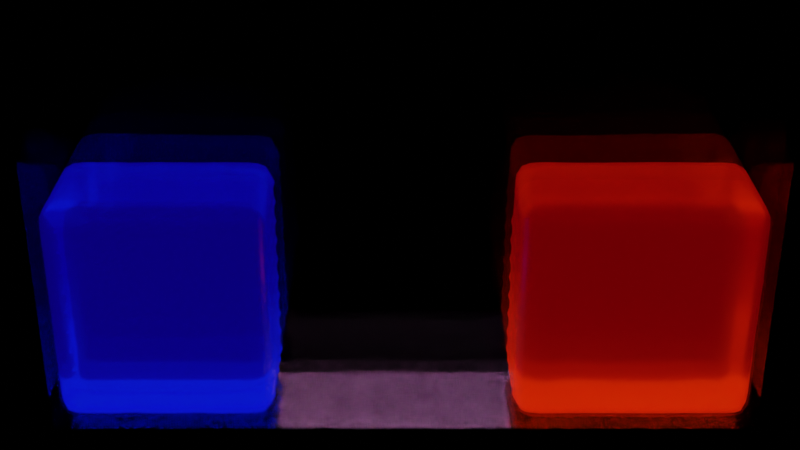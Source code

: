 # Source: lamp.blend  (saved by Blender 3.6.11; exported with 4.5.12 LTS)
import bpy
from mathutils import Matrix  # noqa: F401  (used for matrix-valued properties, if any)

bpy.ops.wm.read_factory_settings(use_empty=True)
scene = bpy.context.scene
scene.name = 'Scene'

# ---- collections
col_collection = bpy.data.collections.new('Collection'); scene.collection.children.link(col_collection)

# ---- materials (node trees are filled in below, after node groups)
mat_fluid1 = bpy.data.materials.new('fluid1')
mat_fluid1.diffuse_color = (0.8, 0.0, 0.00222, 1.0)
mat_fluid2 = bpy.data.materials.new('fluid2')
mat_material_001 = bpy.data.materials.new('Material.001')

# ---- node groups
ng_spherify = bpy.data.node_groups.new('spherify', 'GeometryNodeTree')
_s = ng_spherify.interface.new_socket(name='Geometry', in_out='OUTPUT', socket_type='NodeSocketGeometry')
_s = ng_spherify.interface.new_socket(name='Geometry', in_out='INPUT', socket_type='NodeSocketGeometry')
ng_spherify.is_modifier = True
_N = ng_spherify.nodes; _L = ng_spherify.links
n0 = _N.new('NodeGroupInput'); n0.name = 'Group Input'; n0.location = (-340, 0)
n1 = _N.new('GeometryNodePointsToVolume'); n1.name = 'Points to Volume'; n1.location = (-172, 12)
n1.inputs[4].default_value = 0.1
n2 = _N.new('GeometryNodeVolumeToMesh'); n2.name = 'Volume to Mesh'; n2.location = (39, 0)
n3 = _N.new('GeometryNodeSetMaterial'); n3.name = 'Set Material'; n3.location = (241, 161)
n3.inputs[2].default_value = mat_fluid1
n4 = _N.new('NodeGroupOutput'); n4.name = 'Group Output'; n4.location = (421, 0)
_L.new(n0.outputs[0], n1.inputs[0])
_L.new(n1.outputs[0], n2.inputs[0])
_L.new(n2.outputs[0], n3.inputs[0])
_L.new(n3.outputs[0], n4.inputs[0])
n4.is_active_output = True
ng_tofluid1 = bpy.data.node_groups.new('toFluid1', 'GeometryNodeTree')
_s = ng_tofluid1.interface.new_socket(name='Geometry', in_out='OUTPUT', socket_type='NodeSocketGeometry')
_s = ng_tofluid1.interface.new_socket(name='Geometry', in_out='INPUT', socket_type='NodeSocketGeometry')
ng_tofluid1.is_modifier = True
_N = ng_tofluid1.nodes; _L = ng_tofluid1.links
n0 = _N.new('NodeGroupInput'); n0.name = 'Group Input'; n0.location = (-340, 0)
n1 = _N.new('NodeGroupOutput'); n1.name = 'Group Output'; n1.location = (200, 0)
n2 = _N.new('GeometryNodeSetMaterial'); n2.name = 'Set Material'; n2.location = (-42, -2)
n2.inputs[2].default_value = mat_fluid1
_L.new(n2.outputs[0], n1.inputs[0])
_L.new(n0.outputs[0], n2.inputs[0])
n1.is_active_output = True
ng_geometry_nodes_002 = bpy.data.node_groups.new('Geometry Nodes.002', 'GeometryNodeTree')
_s = ng_geometry_nodes_002.interface.new_socket(name='Geometry', in_out='OUTPUT', socket_type='NodeSocketGeometry')
_s = ng_geometry_nodes_002.interface.new_socket(name='Geometry', in_out='INPUT', socket_type='NodeSocketGeometry')
ng_geometry_nodes_002.is_modifier = True
_N = ng_geometry_nodes_002.nodes; _L = ng_geometry_nodes_002.links
n0 = _N.new('NodeGroupInput'); n0.name = 'Group Input'; n0.location = (-340, 0)
n1 = _N.new('NodeGroupOutput'); n1.name = 'Group Output'; n1.location = (200, 0)
n2 = _N.new('GeometryNodeSetMaterial'); n2.name = 'Set Material'; n2.location = (-103, 8)
n2.inputs[2].default_value = mat_fluid2
_L.new(n0.outputs[0], n2.inputs[0])
_L.new(n2.outputs[0], n1.inputs[0])
n1.is_active_output = True

# ---- material node trees
mat_fluid1.use_nodes = True; mat_fluid1.node_tree.nodes.clear()
_N = mat_fluid1.node_tree.nodes; _L = mat_fluid1.node_tree.links
n0 = _N.new('ShaderNodeBsdfPrincipled'); n0.name = 'Principled BSDF'; n0.location = (10, 300)
n0.distribution = 'GGX'
n0.subsurface_method = 'RANDOM_WALK_SKIN'
n0.inputs[0].default_value = (0.8, 0.005535, 0.0, 1.0)
n0.inputs[2].default_value = 0.2816
n0.inputs[3].default_value = 1.45
n0.inputs[18].default_value = 0.8673
n0.inputs[27].default_value = (0.06219, 0.0, 0.0007172, 1.0)
n0.inputs[28].default_value = 1.0
n1 = _N.new('ShaderNodeOutputMaterial'); n1.name = 'Material Output'; n1.location = (300, 300)
_L.new(n0.outputs[0], n1.inputs[0])
n1.is_active_output = True
mat_fluid2.use_nodes = True; mat_fluid2.node_tree.nodes.clear()
_N = mat_fluid2.node_tree.nodes; _L = mat_fluid2.node_tree.links
n0 = _N.new('ShaderNodeBsdfPrincipled'); n0.name = 'Principled BSDF'; n0.location = (10, 300)
n0.distribution = 'GGX'
n0.subsurface_method = 'RANDOM_WALK_SKIN'
n0.inputs[0].default_value = (0.0, 0.001066, 0.8, 1.0)
n0.inputs[2].default_value = 0.1823
n0.inputs[3].default_value = 1.45
n0.inputs[18].default_value = 0.8448
n0.inputs[27].default_value = (0.002448, 0.0, 0.08174, 1.0)
n0.inputs[28].default_value = 1.0
n1 = _N.new('ShaderNodeOutputMaterial'); n1.name = 'Material Output'; n1.location = (300, 300)
_L.new(n0.outputs[0], n1.inputs[0])
n1.is_active_output = True
mat_material_001.use_nodes = True; mat_material_001.node_tree.nodes.clear()
_N = mat_material_001.node_tree.nodes; _L = mat_material_001.node_tree.links
n0 = _N.new('ShaderNodeBsdfPrincipled'); n0.name = 'Principled BSDF'; n0.location = (10, 300)
n0.distribution = 'GGX'
n0.subsurface_method = 'RANDOM_WALK_SKIN'
n0.inputs[2].default_value = 0.0
n0.inputs[3].default_value = 1.45
n0.inputs[4].default_value = 0.09747
n0.inputs[18].default_value = 1.0
n0.inputs[27].default_value = (0.0, 0.0, 0.0, 1.0)
n0.inputs[28].default_value = 1.0
n1 = _N.new('ShaderNodeOutputMaterial'); n1.name = 'Material Output'; n1.location = (300, 300)
_L.new(n0.outputs[0], n1.inputs[0])
n1.is_active_output = True

# ---- world
world_world = bpy.data.worlds.new('World'); scene.world = world_world
world_world.use_nodes = True; world_world.node_tree.nodes.clear()
_N = world_world.node_tree.nodes; _L = world_world.node_tree.links
n0 = _N.new('ShaderNodeOutputWorld'); n0.name = 'World Output'; n0.location = (300, 300)
n1 = _N.new('ShaderNodeBackground'); n1.name = 'Background'; n1.location = (10, 300)
n1.inputs[0].default_value = (0.0, 0.0, 0.0, 1.0)
_L.new(n1.outputs[0], n0.inputs[0])
n0.is_active_output = True
world_world.color = (0.05088, 0.05088, 0.05088)
world_world.use_sun_shadow = False
world_world.sun_shadow_jitter_overblur = 0.0

# ---- cameras
cam_camera = bpy.data.cameras.new('Camera')
cam_camera.clip_end = 100.0
cam_camera.lens = 60.33
cam_camera.ortho_scale = 7.314

# ---- lights
light_light = bpy.data.lights.new('Light', 'POINT')
light_light.transmission_factor = 0.0
light_light.energy = 1000.0
light_light.shadow_soft_size = 0.1
light_light.shadow_maximum_resolution = 0.006
light_light.use_absolute_resolution = True
light_area = bpy.data.lights.new('Area', 'AREA')
light_area.color = (1.0, 0.3966, 0.9034)
light_area.transmission_factor = 0.0
light_area.energy = 7.854
light_area.shadow_maximum_resolution = 0.006
light_area.use_absolute_resolution = True
light_area.size = 1.0
light_area.size_y = 1.0

# ---- meshes
me_fluid1_particles = bpy.data.meshes.new('fluid1_particles')
me_fluid1_particles.from_pydata([(0.6, 0.2, 0.0), (0.6, 0.1, 0.0), (0.6, 0.0, 0.0), (0.6, -0.1, 0.0), (0.6, -0.2, 0.0), (0.6, 0.2, 0.0995), (0.6, 0.1, 0.0995), (0.6, 0.0, 0.0995), (0.6, -0.1, 0.0995), (0.6, -0.2, 0.0995), (0.6, 0.2, 0.1995), (0.6, 0.1, 0.1995), (0.6, 0.0, 0.1995), (0.6, -0.1, 0.1995), (0.6, -0.2, 0.1995), (0.6, 0.2, 0.2995), (0.6, 0.1, 0.2995), (0.6, 0.0, 0.2995), (0.6, -0.1, 0.2995), (0.6, -0.2, 0.2995), (0.6, 0.2, 0.3995), (0.6, 0.1, 0.3995), (0.6, 0.0, 0.3995), (0.6, -0.1, 0.3995), (0.6, -0.2, 0.3995), (0.6, 0.2, 0.4995), (0.6, 0.1, 0.4995), (0.6, 0.0, 0.4995), (0.6, -0.1, 0.4995), (0.6, -0.2, 0.4995), (0.6, 0.2, 0.5995), (0.6, 0.1, 0.5995), (0.6, 0.0, 0.5995), (0.6, -0.1, 0.5995), (0.6, -0.2, 0.5995), (0.6, 0.2, 0.6995), (0.6, 0.1, 0.6995), (0.6, 0.0, 0.6995), (0.6, -0.1, 0.6995), (0.6, -0.2, 0.6995), (0.6, 0.2, 0.7995), (0.6, 0.1, 0.7995), (0.6, 0.0, 0.7995), (0.6, -0.1, 0.7995), (0.6, -0.2, 0.7995), (0.6, 0.2, 0.8995), (0.6, 0.1, 0.8995), (0.6, 0.0, 0.8995), (0.6, -0.1, 0.8995), (0.6, -0.2, 0.8995), (0.7, 0.2, 0.0), (0.7, 0.1, 0.0), (0.7, 0.0, 0.0), (0.7, -0.1, 0.0), (0.7, -0.2, 0.0), (0.7, 0.2, 0.0995), (0.7, 0.1, 0.0995), (0.7, 0.0, 0.0995), (0.7, -0.1, 0.0995), (0.7, -0.2, 0.0995), (0.7, 0.2, 0.1995), (0.7, 0.1, 0.1995), (0.7, 0.0, 0.1995), (0.7, -0.1, 0.1995), (0.7, -0.2, 0.1995), (0.7, 0.2, 0.2995), (0.7, 0.1, 0.2995), (0.7, 0.0, 0.2995), (0.7, -0.1, 0.2995), (0.7, -0.2, 0.2995), (0.7, 0.2, 0.3995), (0.7, 0.1, 0.3995), (0.7, 0.0, 0.3995), (0.7, -0.1, 0.3995), (0.7, -0.2, 0.3995), (0.7, 0.2, 0.4995), (0.7, 0.1, 0.4995), (0.7, 0.0, 0.4995), (0.7, -0.1, 0.4995), (0.7, -0.2, 0.4995), (0.7, 0.2, 0.5995), (0.7, 0.1, 0.5995), (0.7, 0.0, 0.5995), (0.7, -0.1, 0.5995), (0.7, -0.2, 0.5995), (0.7, 0.2, 0.6995), (0.7, 0.1, 0.6995), (0.7, 0.0, 0.6995), (0.7, -0.1, 0.6995), (0.7, -0.2, 0.6995), (0.7, 0.2, 0.7995), (0.7, 0.1, 0.7995), (0.7, 0.0, 0.7995), (0.7, -0.1, 0.7995), (0.7, -0.2, 0.7995), (0.7, 0.2, 0.8995), (0.7, 0.1, 0.8995), (0.7, 0.0, 0.8995), (0.7, -0.1, 0.8995), (0.7, -0.2, 0.8995), (0.8, 0.2, 0.0), (0.8, 0.1, 0.0), (0.8, 0.0, 0.0), (0.8, -0.1, 0.0), (0.8, -0.2, 0.0), (0.8, 0.2, 0.0995), (0.8, 0.1, 0.0995), (0.8, 0.0, 0.0995), (0.8, -0.1, 0.0995), (0.8, -0.2, 0.0995), (0.8, 0.2, 0.1995), (0.8, 0.1, 0.1995), (0.8, 0.0, 0.1995), (0.8, -0.1, 0.1995), (0.8, -0.2, 0.1995), (0.8, 0.2, 0.2995), (0.8, 0.1, 0.2995), (0.8, 0.0, 0.2995), (0.8, -0.1, 0.2995), (0.8, -0.2, 0.2995), (0.8, 0.2, 0.3995), (0.8, 0.1, 0.3995), (0.8, 0.0, 0.3995), (0.8, -0.1, 0.3995), (0.8, -0.2, 0.3995), (0.8, 0.2, 0.4995), (0.8, 0.1, 0.4995), (0.8, 0.0, 0.4995), (0.8, -0.1, 0.4995), (0.8, -0.2, 0.4995), (0.8, 0.2, 0.5995), (0.8, 0.1, 0.5995), (0.8, 0.0, 0.5995), (0.8, -0.1, 0.5995), (0.8, -0.2, 0.5995), (0.8, 0.2, 0.6995), (0.8, 0.1, 0.6995), (0.8, 0.0, 0.6995), (0.8, -0.1, 0.6995), (0.8, -0.2, 0.6995), (0.8, 0.2, 0.7995), (0.8, 0.1, 0.7995), (0.8, 0.0, 0.7995), (0.8, -0.1, 0.7995), (0.8, -0.2, 0.7995), (0.8, 0.2, 0.8995), (0.8, 0.1, 0.8995), (0.8, 0.0, 0.8995), (0.8, -0.1, 0.8995), (0.8, -0.2, 0.8995), (0.9, 0.2, 0.0), (0.9, 0.1, 0.0), (0.9, 0.0, 0.0), (0.9, -0.1, 0.0), (0.9, -0.2, 0.0), (0.9, 0.2, 0.0995), (0.9, 0.1, 0.0995), (0.9, 0.0, 0.0995), (0.9, -0.1, 0.0995), (0.9, -0.2, 0.0995), (0.9, 0.2, 0.1995), (0.9, 0.1, 0.1995), (0.9, 0.0, 0.1995), (0.9, -0.1, 0.1995), (0.9, -0.2, 0.1995), (0.9, 0.2, 0.2995), (0.9, 0.1, 0.2995), (0.9, 0.0, 0.2995), (0.9, -0.1, 0.2995), (0.9, -0.2, 0.2995), (0.9, 0.2, 0.3995), (0.9, 0.1, 0.3995), (0.9, 0.0, 0.3995), (0.9, -0.1, 0.3995), (0.9, -0.2, 0.3995), (0.9, 0.2, 0.4995), (0.9, 0.1, 0.4995), (0.9, 0.0, 0.4995), (0.9, -0.1, 0.4995), (0.9, -0.2, 0.4995), (0.9, 0.2, 0.5995), (0.9, 0.1, 0.5995), (0.9, 0.0, 0.5995), (0.9, -0.1, 0.5995), (0.9, -0.2, 0.5995), (0.9, 0.2, 0.6995), (0.9, 0.1, 0.6995), (0.9, 0.0, 0.6995), (0.9, -0.1, 0.6995), (0.9, -0.2, 0.6995), (0.9, 0.2, 0.7995), (0.9, 0.1, 0.7995), (0.9, 0.0, 0.7995), (0.9, -0.1, 0.7995), (0.9, -0.2, 0.7995), (0.9, 0.2, 0.8995), (0.9, 0.1, 0.8995), (0.9, 0.0, 0.8995), (0.9, -0.1, 0.8995), (0.9, -0.2, 0.8995), (1.0, 0.2, 0.0), (1.0, 0.1, 0.0), (1.0, 0.0, 0.0), (1.0, -0.1, 0.0), (1.0, -0.2, 0.0), (1.0, 0.2, 0.0995), (1.0, 0.1, 0.0995), (1.0, 0.0, 0.0995), (1.0, -0.1, 0.0995), (1.0, -0.2, 0.0995), (1.0, 0.2, 0.1995), (1.0, 0.1, 0.1995), (1.0, 0.0, 0.1995), (1.0, -0.1, 0.1995), (1.0, -0.2, 0.1995), (1.0, 0.2, 0.2995), (1.0, 0.1, 0.2995), (1.0, 0.0, 0.2995), (1.0, -0.1, 0.2995), (1.0, -0.2, 0.2995), (1.0, 0.2, 0.3995), (1.0, 0.1, 0.3995), (1.0, 0.0, 0.3995), (1.0, -0.1, 0.3995), (1.0, -0.2, 0.3995), (1.0, 0.2, 0.4995), (1.0, 0.1, 0.4995), (1.0, 0.0, 0.4995), (1.0, -0.1, 0.4995), (1.0, -0.2, 0.4995), (1.0, 0.2, 0.5995), (1.0, 0.1, 0.5995), (1.0, 0.0, 0.5995), (1.0, -0.1, 0.5995), (1.0, -0.2, 0.5995), (1.0, 0.2, 0.6995), (1.0, 0.1, 0.6995), (1.0, 0.0, 0.6995), (1.0, -0.1, 0.6995), (1.0, -0.2, 0.6995), (1.0, 0.2, 0.7995), (1.0, 0.1, 0.7995), (1.0, 0.0, 0.7995), (1.0, -0.1, 0.7995), (1.0, -0.2, 0.7995), (1.0, 0.2, 0.8995), (1.0, 0.1, 0.8995), (1.0, 0.0, 0.8995), (1.0, -0.1, 0.8995), (1.0, -0.2, 0.8995), (1.1, 0.2, 0.0), (1.1, 0.1, 0.0), (1.1, 0.0, 0.0), (1.1, -0.1, 0.0), (1.1, -0.2, 0.0), (1.1, 0.2, 0.0995), (1.1, 0.1, 0.0995), (1.1, 0.0, 0.0995), (1.1, -0.1, 0.0995), (1.1, -0.2, 0.0995), (1.1, 0.2, 0.1995), (1.1, 0.1, 0.1995), (1.1, 0.0, 0.1995), (1.1, -0.1, 0.1995), (1.1, -0.2, 0.1995), (1.1, 0.2, 0.2995), (1.1, 0.1, 0.2995), (1.1, 0.0, 0.2995), (1.1, -0.1, 0.2995), (1.1, -0.2, 0.2995), (1.1, 0.2, 0.3995), (1.1, 0.1, 0.3995), (1.1, 0.0, 0.3995), (1.1, -0.1, 0.3995), (1.1, -0.2, 0.3995), (1.1, 0.2, 0.4995), (1.1, 0.1, 0.4995), (1.1, 0.0, 0.4995), (1.1, -0.1, 0.4995), (1.1, -0.2, 0.4995), (1.1, 0.2, 0.5995), (1.1, 0.1, 0.5995), (1.1, 0.0, 0.5995), (1.1, -0.1, 0.5995), (1.1, -0.2, 0.5995), (1.1, 0.2, 0.6995), (1.1, 0.1, 0.6995), (1.1, 0.0, 0.6995), (1.1, -0.1, 0.6995), (1.1, -0.2, 0.6995), (1.1, 0.2, 0.7995), (1.1, 0.1, 0.7995), (1.1, 0.0, 0.7995), (1.1, -0.1, 0.7995), (1.1, -0.2, 0.7995), (1.1, 0.2, 0.8995), (1.1, 0.1, 0.8995), (1.1, 0.0, 0.8995), (1.1, -0.1, 0.8995), (1.1, -0.2, 0.8995), (1.2, 0.2, 0.0), (1.2, 0.1, 0.0), (1.2, 0.0, 0.0), (1.2, -0.1, 0.0), (1.2, -0.2, 0.0), (1.2, 0.2, 0.0995), (1.2, 0.1, 0.0995), (1.2, 0.0, 0.0995), (1.2, -0.1, 0.0995), (1.2, -0.2, 0.0995), (1.2, 0.2, 0.1995), (1.2, 0.1, 0.1995), (1.2, 0.0, 0.1995), (1.2, -0.1, 0.1995), (1.2, -0.2, 0.1995), (1.2, 0.2, 0.2995), (1.2, 0.1, 0.2995), (1.2, 0.0, 0.2995), (1.2, -0.1, 0.2995), (1.2, -0.2, 0.2995), (1.2, 0.2, 0.3995), (1.2, 0.1, 0.3995), (1.2, 0.0, 0.3995), (1.2, -0.1, 0.3995), (1.2, -0.2, 0.3995), (1.2, 0.2, 0.4995), (1.2, 0.1, 0.4995), (1.2, 0.0, 0.4995), (1.2, -0.1, 0.4995), (1.2, -0.2, 0.4995), (1.2, 0.2, 0.5995), (1.2, 0.1, 0.5995), (1.2, 0.0, 0.5995), (1.2, -0.1, 0.5995), (1.2, -0.2, 0.5995), (1.2, 0.2, 0.6995), (1.2, 0.1, 0.6995), (1.2, 0.0, 0.6995), (1.2, -0.1, 0.6995), (1.2, -0.2, 0.6995), (1.2, 0.2, 0.7995), (1.2, 0.1, 0.7995), (1.2, 0.0, 0.7995), (1.2, -0.1, 0.7995), (1.2, -0.2, 0.7995), (1.2, 0.2, 0.8995), (1.2, 0.1, 0.8995), (1.2, 0.0, 0.8995), (1.2, -0.1, 0.8995), (1.2, -0.2, 0.8995), (1.3, 0.2, 0.0), (1.3, 0.1, 0.0), (1.3, 0.0, 0.0), (1.3, -0.1, 0.0), (1.3, -0.2, 0.0), (1.3, 0.2, 0.0995), (1.3, 0.1, 0.0995), (1.3, 0.0, 0.0995), (1.3, -0.1, 0.0995), (1.3, -0.2, 0.0995), (1.3, 0.2, 0.1995), (1.3, 0.1, 0.1995), (1.3, 0.0, 0.1995), (1.3, -0.1, 0.1995), (1.3, -0.2, 0.1995), (1.3, 0.2, 0.2995), (1.3, 0.1, 0.2995), (1.3, 0.0, 0.2995), (1.3, -0.1, 0.2995), (1.3, -0.2, 0.2995), (1.3, 0.2, 0.3995), (1.3, 0.1, 0.3995), (1.3, 0.0, 0.3995), (1.3, -0.1, 0.3995), (1.3, -0.2, 0.3995), (1.3, 0.2, 0.4995), (1.3, 0.1, 0.4995), (1.3, 0.0, 0.4995), (1.3, -0.1, 0.4995), (1.3, -0.2, 0.4995), (1.3, 0.2, 0.5995), (1.3, 0.1, 0.5995), (1.3, 0.0, 0.5995), (1.3, -0.1, 0.5995), (1.3, -0.2, 0.5995), (1.3, 0.2, 0.6995), (1.3, 0.1, 0.6995), (1.3, 0.0, 0.6995), (1.3, -0.1, 0.6995), (1.3, -0.2, 0.6995), (1.3, 0.2, 0.7995), (1.3, 0.1, 0.7995), (1.3, 0.0, 0.7995), (1.3, -0.1, 0.7995), (1.3, -0.2, 0.7995), (1.3, 0.2, 0.8995), (1.3, 0.1, 0.8995), (1.3, 0.0, 0.8995), (1.3, -0.1, 0.8995), (1.3, -0.2, 0.8995), (1.4, 0.2, 0.0), (1.4, 0.1, 0.0), (1.4, 0.0, 0.0), (1.4, -0.1, 0.0), (1.4, -0.2, 0.0), (1.4, 0.2, 0.0995), (1.4, 0.1, 0.0995), (1.4, 0.0, 0.0995), (1.4, -0.1, 0.0995), (1.4, -0.2, 0.0995), (1.4, 0.2, 0.1995), (1.4, 0.1, 0.1995), (1.4, 0.0, 0.1995), (1.4, -0.1, 0.1995), (1.4, -0.2, 0.1995), (1.4, 0.2, 0.2995), (1.4, 0.1, 0.2995), (1.4, 0.0, 0.2995), (1.4, -0.1, 0.2995), (1.4, -0.2, 0.2995), (1.4, 0.2, 0.3995), (1.4, 0.1, 0.3995), (1.4, 0.0, 0.3995), (1.4, -0.1, 0.3995), (1.4, -0.2, 0.3995), (1.4, 0.2, 0.4995), (1.4, 0.1, 0.4995), (1.4, 0.0, 0.4995), (1.4, -0.1, 0.4995), (1.4, -0.2, 0.4995), (1.4, 0.2, 0.5995), (1.4, 0.1, 0.5995), (1.4, 0.0, 0.5995), (1.4, -0.1, 0.5995), (1.4, -0.2, 0.5995), (1.4, 0.2, 0.6995), (1.4, 0.1, 0.6995), (1.4, 0.0, 0.6995), (1.4, -0.1, 0.6995), (1.4, -0.2, 0.6995), (1.4, 0.2, 0.7995), (1.4, 0.1, 0.7995), (1.4, 0.0, 0.7995), (1.4, -0.1, 0.7995), (1.4, -0.2, 0.7995), (1.4, 0.2, 0.8995), (1.4, 0.1, 0.8995), (1.4, 0.0, 0.8995), (1.4, -0.1, 0.8995), (1.4, -0.2, 0.8995), (1.5, 0.2, 0.0), (1.5, 0.1, 0.0), (1.5, 0.0, 0.0), (1.5, -0.1, 0.0), (1.5, -0.2, 0.0), (1.5, 0.2, 0.0995), (1.5, 0.1, 0.0995), (1.5, 0.0, 0.0995), (1.5, -0.1, 0.0995), (1.5, -0.2, 0.0995), (1.5, 0.2, 0.1995), (1.5, 0.1, 0.1995), (1.5, 0.0, 0.1995), (1.5, -0.1, 0.1995), (1.5, -0.2, 0.1995), (1.5, 0.2, 0.2995), (1.5, 0.1, 0.2995), (1.5, 0.0, 0.2995), (1.5, -0.1, 0.2995), (1.5, -0.2, 0.2995), (1.5, 0.2, 0.3995), (1.5, 0.1, 0.3995), (1.5, 0.0, 0.3995), (1.5, -0.1, 0.3995), (1.5, -0.2, 0.3995), (1.5, 0.2, 0.4995), (1.5, 0.1, 0.4995), (1.5, 0.0, 0.4995), (1.5, -0.1, 0.4995), (1.5, -0.2, 0.4995), (1.5, 0.2, 0.5995), (1.5, 0.1, 0.5995), (1.5, 0.0, 0.5995), (1.5, -0.1, 0.5995), (1.5, -0.2, 0.5995), (1.5, 0.2, 0.6995), (1.5, 0.1, 0.6995), (1.5, 0.0, 0.6995), (1.5, -0.1, 0.6995), (1.5, -0.2, 0.6995), (1.5, 0.2, 0.7995), (1.5, 0.1, 0.7995), (1.5, 0.0, 0.7995), (1.5, -0.1, 0.7995), (1.5, -0.2, 0.7995), (1.5, 0.2, 0.8995), (1.5, 0.1, 0.8995), (1.5, 0.0, 0.8995), (1.5, -0.1, 0.8995), (1.5, -0.2, 0.8995)], [], [])
me_fluid1_particles.materials.append(mat_fluid1)
me_fluid1_particles.update()
me_fluid2_particles = bpy.data.meshes.new('fluid2_particles')
me_fluid2_particles.from_pydata([(-1.5, 0.2, 0.0), (-1.5, 0.1, 0.0), (-1.5, 0.0, 0.0), (-1.5, -0.1, 0.0), (-1.5, -0.2, 0.0), (-1.5, 0.2, 0.0995), (-1.5, 0.1, 0.0995), (-1.5, 0.0, 0.0995), (-1.5, -0.1, 0.0995), (-1.5, -0.2, 0.0995), (-1.5, 0.2, 0.1995), (-1.5, 0.1, 0.1995), (-1.5, 0.0, 0.1995), (-1.5, -0.1, 0.1995), (-1.5, -0.2, 0.1995), (-1.5, 0.2, 0.2995), (-1.5, 0.1, 0.2995), (-1.5, 0.0, 0.2995), (-1.5, -0.1, 0.2995), (-1.5, -0.2, 0.2995), (-1.5, 0.2, 0.3995), (-1.5, 0.1, 0.3995), (-1.5, 0.0, 0.3995), (-1.5, -0.1, 0.3995), (-1.5, -0.2, 0.3995), (-1.5, 0.2, 0.4995), (-1.5, 0.1, 0.4995), (-1.5, 0.0, 0.4995), (-1.5, -0.1, 0.4995), (-1.5, -0.2, 0.4995), (-1.5, 0.2, 0.5995), (-1.5, 0.1, 0.5995), (-1.5, 0.0, 0.5995), (-1.5, -0.1, 0.5995), (-1.5, -0.2, 0.5995), (-1.5, 0.2, 0.6995), (-1.5, 0.1, 0.6995), (-1.5, 0.0, 0.6995), (-1.5, -0.1, 0.6995), (-1.5, -0.2, 0.6995), (-1.5, 0.2, 0.7995), (-1.5, 0.1, 0.7995), (-1.5, 0.0, 0.7995), (-1.5, -0.1, 0.7995), (-1.5, -0.2, 0.7995), (-1.5, 0.2, 0.8995), (-1.5, 0.1, 0.8995), (-1.5, 0.0, 0.8995), (-1.5, -0.1, 0.8995), (-1.5, -0.2, 0.8995), (-1.5, 0.2, 0.0), (-1.5, 0.1, 0.0), (-1.5, 0.0, 0.0), (-1.5, -0.1, 0.0), (-1.5, -0.2, 0.0), (-1.5, 0.2, 0.0995), (-1.5, 0.1, 0.0995), (-1.5, 0.0, 0.0995), (-1.5, -0.1, 0.0995), (-1.5, -0.2, 0.0995), (-1.5, 0.2, 0.1995), (-1.5, 0.1, 0.1995), (-1.5, 0.0, 0.1995), (-1.5, -0.1, 0.1995), (-1.5, -0.2, 0.1995), (-1.5, 0.2, 0.2995), (-1.5, 0.1, 0.2995), (-1.5, 0.0, 0.2995), (-1.5, -0.1, 0.2995), (-1.5, -0.2, 0.2995), (-1.5, 0.2, 0.3995), (-1.5, 0.1, 0.3995), (-1.5, 0.0, 0.3995), (-1.5, -0.1, 0.3995), (-1.5, -0.2, 0.3995), (-1.5, 0.2, 0.4995), (-1.5, 0.1, 0.4995), (-1.5, 0.0, 0.4995), (-1.5, -0.1, 0.4995), (-1.5, -0.2, 0.4995), (-1.5, 0.2, 0.5995), (-1.5, 0.1, 0.5995), (-1.5, 0.0, 0.5995), (-1.5, -0.1, 0.5995), (-1.5, -0.2, 0.5995), (-1.5, 0.2, 0.6995), (-1.5, 0.1, 0.6995), (-1.5, 0.0, 0.6995), (-1.5, -0.1, 0.6995), (-1.5, -0.2, 0.6995), (-1.5, 0.2, 0.7995), (-1.5, 0.1, 0.7995), (-1.5, 0.0, 0.7995), (-1.5, -0.1, 0.7995), (-1.5, -0.2, 0.7995), (-1.5, 0.2, 0.8995), (-1.5, 0.1, 0.8995), (-1.5, 0.0, 0.8995), (-1.5, -0.1, 0.8995), (-1.5, -0.2, 0.8995), (-1.4, 0.2, 0.0), (-1.4, 0.1, 0.0), (-1.4, 0.0, 0.0), (-1.4, -0.1, 0.0), (-1.4, -0.2, 0.0), (-1.4, 0.2, 0.0995), (-1.4, 0.1, 0.0995), (-1.4, 0.0, 0.0995), (-1.4, -0.1, 0.0995), (-1.4, -0.2, 0.0995), (-1.4, 0.2, 0.1995), (-1.4, 0.1, 0.1995), (-1.4, 0.0, 0.1995), (-1.4, -0.1, 0.1995), (-1.4, -0.2, 0.1995), (-1.4, 0.2, 0.2995), (-1.4, 0.1, 0.2995), (-1.4, 0.0, 0.2995), (-1.4, -0.1, 0.2995), (-1.4, -0.2, 0.2995), (-1.4, 0.2, 0.3995), (-1.4, 0.1, 0.3995), (-1.4, 0.0, 0.3995), (-1.4, -0.1, 0.3995), (-1.4, -0.2, 0.3995), (-1.4, 0.2, 0.4995), (-1.4, 0.1, 0.4995), (-1.4, 0.0, 0.4995), (-1.4, -0.1, 0.4995), (-1.4, -0.2, 0.4995), (-1.4, 0.2, 0.5995), (-1.4, 0.1, 0.5995), (-1.4, 0.0, 0.5995), (-1.4, -0.1, 0.5995), (-1.4, -0.2, 0.5995), (-1.4, 0.2, 0.6995), (-1.4, 0.1, 0.6995), (-1.4, 0.0, 0.6995), (-1.4, -0.1, 0.6995), (-1.4, -0.2, 0.6995), (-1.4, 0.2, 0.7995), (-1.4, 0.1, 0.7995), (-1.4, 0.0, 0.7995), (-1.4, -0.1, 0.7995), (-1.4, -0.2, 0.7995), (-1.4, 0.2, 0.8995), (-1.4, 0.1, 0.8995), (-1.4, 0.0, 0.8995), (-1.4, -0.1, 0.8995), (-1.4, -0.2, 0.8995), (-1.3, 0.2, 0.0), (-1.3, 0.1, 0.0), (-1.3, 0.0, 0.0), (-1.3, -0.1, 0.0), (-1.3, -0.2, 0.0), (-1.3, 0.2, 0.0995), (-1.3, 0.1, 0.0995), (-1.3, 0.0, 0.0995), (-1.3, -0.1, 0.0995), (-1.3, -0.2, 0.0995), (-1.3, 0.2, 0.1995), (-1.3, 0.1, 0.1995), (-1.3, 0.0, 0.1995), (-1.3, -0.1, 0.1995), (-1.3, -0.2, 0.1995), (-1.3, 0.2, 0.2995), (-1.3, 0.1, 0.2995), (-1.3, 0.0, 0.2995), (-1.3, -0.1, 0.2995), (-1.3, -0.2, 0.2995), (-1.3, 0.2, 0.3995), (-1.3, 0.1, 0.3995), (-1.3, 0.0, 0.3995), (-1.3, -0.1, 0.3995), (-1.3, -0.2, 0.3995), (-1.3, 0.2, 0.4995), (-1.3, 0.1, 0.4995), (-1.3, 0.0, 0.4995), (-1.3, -0.1, 0.4995), (-1.3, -0.2, 0.4995), (-1.3, 0.2, 0.5995), (-1.3, 0.1, 0.5995), (-1.3, 0.0, 0.5995), (-1.3, -0.1, 0.5995), (-1.3, -0.2, 0.5995), (-1.3, 0.2, 0.6995), (-1.3, 0.1, 0.6995), (-1.3, 0.0, 0.6995), (-1.3, -0.1, 0.6995), (-1.3, -0.2, 0.6995), (-1.3, 0.2, 0.7995), (-1.3, 0.1, 0.7995), (-1.3, 0.0, 0.7995), (-1.3, -0.1, 0.7995), (-1.3, -0.2, 0.7995), (-1.3, 0.2, 0.8995), (-1.3, 0.1, 0.8995), (-1.3, 0.0, 0.8995), (-1.3, -0.1, 0.8995), (-1.3, -0.2, 0.8995), (-1.2, 0.2, 0.0), (-1.2, 0.1, 0.0), (-1.2, 0.0, 0.0), (-1.2, -0.1, 0.0), (-1.2, -0.2, 0.0), (-1.2, 0.2, 0.0995), (-1.2, 0.1, 0.0995), (-1.2, 0.0, 0.0995), (-1.2, -0.1, 0.0995), (-1.2, -0.2, 0.0995), (-1.2, 0.2, 0.1995), (-1.2, 0.1, 0.1995), (-1.2, 0.0, 0.1995), (-1.2, -0.1, 0.1995), (-1.2, -0.2, 0.1995), (-1.2, 0.2, 0.2995), (-1.2, 0.1, 0.2995), (-1.2, 0.0, 0.2995), (-1.2, -0.1, 0.2995), (-1.2, -0.2, 0.2995), (-1.2, 0.2, 0.3995), (-1.2, 0.1, 0.3995), (-1.2, 0.0, 0.3995), (-1.2, -0.1, 0.3995), (-1.2, -0.2, 0.3995), (-1.2, 0.2, 0.4995), (-1.2, 0.1, 0.4995), (-1.2, 0.0, 0.4995), (-1.2, -0.1, 0.4995), (-1.2, -0.2, 0.4995), (-1.2, 0.2, 0.5995), (-1.2, 0.1, 0.5995), (-1.2, 0.0, 0.5995), (-1.2, -0.1, 0.5995), (-1.2, -0.2, 0.5995), (-1.2, 0.2, 0.6995), (-1.2, 0.1, 0.6995), (-1.2, 0.0, 0.6995), (-1.2, -0.1, 0.6995), (-1.2, -0.2, 0.6995), (-1.2, 0.2, 0.7995), (-1.2, 0.1, 0.7995), (-1.2, 0.0, 0.7995), (-1.2, -0.1, 0.7995), (-1.2, -0.2, 0.7995), (-1.2, 0.2, 0.8995), (-1.2, 0.1, 0.8995), (-1.2, 0.0, 0.8995), (-1.2, -0.1, 0.8995), (-1.2, -0.2, 0.8995), (-1.1, 0.2, 0.0), (-1.1, 0.1, 0.0), (-1.1, 0.0, 0.0), (-1.1, -0.1, 0.0), (-1.1, -0.2, 0.0), (-1.1, 0.2, 0.0995), (-1.1, 0.1, 0.0995), (-1.1, 0.0, 0.0995), (-1.1, -0.1, 0.0995), (-1.1, -0.2, 0.0995), (-1.1, 0.2, 0.1995), (-1.1, 0.1, 0.1995), (-1.1, 0.0, 0.1995), (-1.1, -0.1, 0.1995), (-1.1, -0.2, 0.1995), (-1.1, 0.2, 0.2995), (-1.1, 0.1, 0.2995), (-1.1, 0.0, 0.2995), (-1.1, -0.1, 0.2995), (-1.1, -0.2, 0.2995), (-1.1, 0.2, 0.3995), (-1.1, 0.1, 0.3995), (-1.1, 0.0, 0.3995), (-1.1, -0.1, 0.3995), (-1.1, -0.2, 0.3995), (-1.1, 0.2, 0.4995), (-1.1, 0.1, 0.4995), (-1.1, 0.0, 0.4995), (-1.1, -0.1, 0.4995), (-1.1, -0.2, 0.4995), (-1.1, 0.2, 0.5995), (-1.1, 0.1, 0.5995), (-1.1, 0.0, 0.5995), (-1.1, -0.1, 0.5995), (-1.1, -0.2, 0.5995), (-1.1, 0.2, 0.6995), (-1.1, 0.1, 0.6995), (-1.1, 0.0, 0.6995), (-1.1, -0.1, 0.6995), (-1.1, -0.2, 0.6995), (-1.1, 0.2, 0.7995), (-1.1, 0.1, 0.7995), (-1.1, 0.0, 0.7995), (-1.1, -0.1, 0.7995), (-1.1, -0.2, 0.7995), (-1.1, 0.2, 0.8995), (-1.1, 0.1, 0.8995), (-1.1, 0.0, 0.8995), (-1.1, -0.1, 0.8995), (-1.1, -0.2, 0.8995), (-1.0, 0.2, 0.0), (-1.0, 0.1, 0.0), (-1.0, 0.0, 0.0), (-1.0, -0.1, 0.0), (-1.0, -0.2, 0.0), (-1.0, 0.2, 0.0995), (-1.0, 0.1, 0.0995), (-1.0, 0.0, 0.0995), (-1.0, -0.1, 0.0995), (-1.0, -0.2, 0.0995), (-1.0, 0.2, 0.1995), (-1.0, 0.1, 0.1995), (-1.0, 0.0, 0.1995), (-1.0, -0.1, 0.1995), (-1.0, -0.2, 0.1995), (-1.0, 0.2, 0.2995), (-1.0, 0.1, 0.2995), (-1.0, 0.0, 0.2995), (-1.0, -0.1, 0.2995), (-1.0, -0.2, 0.2995), (-1.0, 0.2, 0.3995), (-1.0, 0.1, 0.3995), (-1.0, 0.0, 0.3995), (-1.0, -0.1, 0.3995), (-1.0, -0.2, 0.3995), (-1.0, 0.2, 0.4995), (-1.0, 0.1, 0.4995), (-1.0, 0.0, 0.4995), (-1.0, -0.1, 0.4995), (-1.0, -0.2, 0.4995), (-1.0, 0.2, 0.5995), (-1.0, 0.1, 0.5995), (-1.0, 0.0, 0.5995), (-1.0, -0.1, 0.5995), (-1.0, -0.2, 0.5995), (-1.0, 0.2, 0.6995), (-1.0, 0.1, 0.6995), (-1.0, 0.0, 0.6995), (-1.0, -0.1, 0.6995), (-1.0, -0.2, 0.6995), (-1.0, 0.2, 0.7995), (-1.0, 0.1, 0.7995), (-1.0, 0.0, 0.7995), (-1.0, -0.1, 0.7995), (-1.0, -0.2, 0.7995), (-1.0, 0.2, 0.8995), (-1.0, 0.1, 0.8995), (-1.0, 0.0, 0.8995), (-1.0, -0.1, 0.8995), (-1.0, -0.2, 0.8995), (-0.9, 0.2, 0.0), (-0.9, 0.1, 0.0), (-0.9, 0.0, 0.0), (-0.9, -0.1, 0.0), (-0.9, -0.2, 0.0), (-0.9, 0.2, 0.0995), (-0.9, 0.1, 0.0995), (-0.9, 0.0, 0.0995), (-0.9, -0.1, 0.0995), (-0.9, -0.2, 0.0995), (-0.9, 0.2, 0.1995), (-0.9, 0.1, 0.1995), (-0.9, 0.0, 0.1995), (-0.9, -0.1, 0.1995), (-0.9, -0.2, 0.1995), (-0.9, 0.2, 0.2995), (-0.9, 0.1, 0.2995), (-0.9, 0.0, 0.2995), (-0.9, -0.1, 0.2995), (-0.9, -0.2, 0.2995), (-0.9, 0.2, 0.3995), (-0.9, 0.1, 0.3995), (-0.9, 0.0, 0.3995), (-0.9, -0.1, 0.3995), (-0.9, -0.2, 0.3995), (-0.9, 0.2, 0.4995), (-0.9, 0.1, 0.4995), (-0.9, 0.0, 0.4995), (-0.9, -0.1, 0.4995), (-0.9, -0.2, 0.4995), (-0.9, 0.2, 0.5995), (-0.9, 0.1, 0.5995), (-0.9, 0.0, 0.5995), (-0.9, -0.1, 0.5995), (-0.9, -0.2, 0.5995), (-0.9, 0.2, 0.6995), (-0.9, 0.1, 0.6995), (-0.9, 0.0, 0.6995), (-0.9, -0.1, 0.6995), (-0.9, -0.2, 0.6995), (-0.9, 0.2, 0.7995), (-0.9, 0.1, 0.7995), (-0.9, 0.0, 0.7995), (-0.9, -0.1, 0.7995), (-0.9, -0.2, 0.7995), (-0.9, 0.2, 0.8995), (-0.9, 0.1, 0.8995), (-0.9, 0.0, 0.8995), (-0.9, -0.1, 0.8995), (-0.9, -0.2, 0.8995), (-0.8, 0.2, 0.0), (-0.8, 0.1, 0.0), (-0.8, 0.0, 0.0), (-0.8, -0.1, 0.0), (-0.8, -0.2, 0.0), (-0.8, 0.2, 0.0995), (-0.8, 0.1, 0.0995), (-0.8, 0.0, 0.0995), (-0.8, -0.1, 0.0995), (-0.8, -0.2, 0.0995), (-0.8, 0.2, 0.1995), (-0.8, 0.1, 0.1995), (-0.8, 0.0, 0.1995), (-0.8, -0.1, 0.1995), (-0.8, -0.2, 0.1995), (-0.8, 0.2, 0.2995), (-0.8, 0.1, 0.2995), (-0.8, 0.0, 0.2995), (-0.8, -0.1, 0.2995), (-0.8, -0.2, 0.2995), (-0.8, 0.2, 0.3995), (-0.8, 0.1, 0.3995), (-0.8, 0.0, 0.3995), (-0.8, -0.1, 0.3995), (-0.8, -0.2, 0.3995), (-0.8, 0.2, 0.4995), (-0.8, 0.1, 0.4995), (-0.8, 0.0, 0.4995), (-0.8, -0.1, 0.4995), (-0.8, -0.2, 0.4995), (-0.8, 0.2, 0.5995), (-0.8, 0.1, 0.5995), (-0.8, 0.0, 0.5995), (-0.8, -0.1, 0.5995), (-0.8, -0.2, 0.5995), (-0.8, 0.2, 0.6995), (-0.8, 0.1, 0.6995), (-0.8, 0.0, 0.6995), (-0.8, -0.1, 0.6995), (-0.8, -0.2, 0.6995), (-0.8, 0.2, 0.7995), (-0.8, 0.1, 0.7995), (-0.8, 0.0, 0.7995), (-0.8, -0.1, 0.7995), (-0.8, -0.2, 0.7995), (-0.8, 0.2, 0.8995), (-0.8, 0.1, 0.8995), (-0.8, 0.0, 0.8995), (-0.8, -0.1, 0.8995), (-0.8, -0.2, 0.8995), (-0.7, 0.2, 0.0), (-0.7, 0.1, 0.0), (-0.7, 0.0, 0.0), (-0.7, -0.1, 0.0), (-0.7, -0.2, 0.0), (-0.7, 0.2, 0.0995), (-0.7, 0.1, 0.0995), (-0.7, 0.0, 0.0995), (-0.7, -0.1, 0.0995), (-0.7, -0.2, 0.0995), (-0.7, 0.2, 0.1995), (-0.7, 0.1, 0.1995), (-0.7, 0.0, 0.1995), (-0.7, -0.1, 0.1995), (-0.7, -0.2, 0.1995), (-0.7, 0.2, 0.2995), (-0.7, 0.1, 0.2995), (-0.7, 0.0, 0.2995), (-0.7, -0.1, 0.2995), (-0.7, -0.2, 0.2995), (-0.7, 0.2, 0.3995), (-0.7, 0.1, 0.3995), (-0.7, 0.0, 0.3995), (-0.7, -0.1, 0.3995), (-0.7, -0.2, 0.3995), (-0.7, 0.2, 0.4995), (-0.7, 0.1, 0.4995), (-0.7, 0.0, 0.4995), (-0.7, -0.1, 0.4995), (-0.7, -0.2, 0.4995), (-0.7, 0.2, 0.5995), (-0.7, 0.1, 0.5995), (-0.7, 0.0, 0.5995), (-0.7, -0.1, 0.5995), (-0.7, -0.2, 0.5995), (-0.7, 0.2, 0.6995), (-0.7, 0.1, 0.6995), (-0.7, 0.0, 0.6995), (-0.7, -0.1, 0.6995), (-0.7, -0.2, 0.6995), (-0.7, 0.2, 0.7995), (-0.7, 0.1, 0.7995), (-0.7, 0.0, 0.7995), (-0.7, -0.1, 0.7995), (-0.7, -0.2, 0.7995), (-0.7, 0.2, 0.8995), (-0.7, 0.1, 0.8995), (-0.7, 0.0, 0.8995), (-0.7, -0.1, 0.8995), (-0.7, -0.2, 0.8995)], [], [])
me_fluid2_particles.materials.append(mat_fluid2)
me_fluid2_particles.update()
me_cube = bpy.data.meshes.new('Cube')
me_cube.from_pydata([(-1.622, -0.3139, -0.1151), (-1.622, -0.3139, -0.08029), (-1.622, 0.3139, -0.1151), (-1.622, 0.3139, -0.08029), (1.622, -0.3139, -0.1151), (1.622, -0.3139, -0.08029), (1.622, 0.3139, -0.1151), (1.622, 0.3139, -0.08029), (-1.584, -0.2749, -0.08029), (-1.584, 0.2749, -0.08029), (1.584, 0.2749, -0.08029), (1.584, -0.2749, -0.08029), (-1.622, -0.3139, 2.725), (-1.622, 0.3139, 2.725), (1.622, 0.3139, 2.725), (1.622, -0.3139, 2.725), (-1.584, -0.2749, 2.725), (-1.584, 0.2749, 2.725), (1.584, 0.2749, 2.725), (1.584, -0.2749, 2.725)], [], [(0, 1, 3, 2), (2, 3, 7, 6), (6, 7, 5, 4), (4, 5, 1, 0), (2, 6, 4, 0), (7, 3, 13, 14), (10, 9, 8, 11), (1, 5, 15, 12), (3, 1, 12, 13), (9, 10, 18, 17), (13, 12, 16, 17), (12, 15, 19, 16), (14, 13, 17, 18), (15, 14, 18, 19), (10, 11, 19, 18), (8, 9, 17, 16), (5, 7, 14, 15), (11, 8, 16, 19)])
_uv = me_cube.uv_layers.new(name='UVMap')
_uv.uv.foreach_set('vector', [0.375, 0.0, 0.625, 0.0, 0.625, 0.25, 0.375, 0.25, 0.375, 0.25, 0.625, 0.25, 0.625, 0.5, 0.375, 0.5, 0.375, 0.5, 0.625, 0.5, 0.625, 0.75, 0.375, 0.75, 0.375, 0.75, 0.625, 0.75, 0.625, 1.0, 0.375, 1.0, 0.125, 0.5, 0.375, 0.5, 0.375, 0.75, 0.125, 0.75, 0.625, 0.5, 0.625, 0.25, 0.625, 0.25, 0.625, 0.5, 0.625, 0.5, 0.875, 0.5, 0.875, 0.75, 0.625, 0.75, 0.625, 1.0, 0.625, 0.75, 0.625, 0.75, 0.625, 1.0, 0.625, 0.25, 0.625, 0.0, 0.625, 0.0, 0.625, 0.25, 0.875, 0.5, 0.625, 0.5, 0.625, 0.5, 0.875, 0.5, 0.625, 0.25, 0.625, 0.0, 0.625, 0.0, 0.625, 0.25, 0.625, 1.0, 0.625, 0.75, 0.625, 0.75, 0.625, 1.0, 0.625, 0.5, 0.625, 0.25, 0.625, 0.25, 0.625, 0.5, 0.625, 0.75, 0.625, 0.5, 0.625, 0.5, 0.625, 0.75, 0.625, 0.5, 0.625, 0.75, 0.625, 0.75, 0.625, 0.5, 0.875, 0.75, 0.875, 0.5, 0.875, 0.5, 0.875, 0.75, 0.625, 0.75, 0.625, 0.5, 0.625, 0.5, 0.625, 0.75, 0.625, 0.75, 0.875, 0.75, 0.875, 0.75, 0.625, 0.75])
me_cube.materials.append(mat_material_001)
me_cube.use_mirror_x = True
me_cube.use_mirror_y = True
me_cube.use_mirror_z = True
me_cube.update()

# ---- objects
ob_light = bpy.data.objects.new('Light', light_light)
ob_camera = bpy.data.objects.new('Camera', cam_camera)
ob_fluid1_particles = bpy.data.objects.new('fluid1_particles', me_fluid1_particles)
ob_fluid2_particles = bpy.data.objects.new('fluid2_particles', me_fluid2_particles)
ob_cube = bpy.data.objects.new('Cube', me_cube)
ob_area = bpy.data.objects.new('Area', light_area)

# ---- transforms, parenting, visibility, modifiers, constraints
ob_light.location = (-0.003119, -0.8961, -8.309)
ob_light.rotation_euler = (0.6503, 0.05522, 1.866)
ob_light.lock_rotations_4d = False
ob_light.empty_display_type = 'ARROWS'
ob_light.color = (0.0, 0.0, 0.0, 0.0)
ob_light.hide_render = True
ob_light.lineart.crease_threshold = 0.0
ob_camera.location = (-0.02105, -5.433, 3.481)
ob_camera.rotation_euler = (1.109, -0.0, 0.0)
ob_camera.lock_rotations_4d = False
ob_camera.empty_display_type = 'ARROWS'
ob_camera.color = (0.0, 0.0, 0.0, 0.0)
ob_camera.display_type = 'WIRE'
ob_camera.lineart.crease_threshold = 0.0
ob_fluid1_particles.location = (0.0, 0.0, 0.0)
_m = ob_fluid1_particles.modifiers.new('MeshSequenceCache', 'MESH_SEQUENCE_CACHE')
_m.object_path = '/fluid1_particles'
_m.read_data = {'COLOR', 'POLY', 'UV', 'VERT'}
_m = ob_fluid1_particles.modifiers.new('GeometryNodes', 'NODES')
_m.node_group = ng_spherify
_m = ob_fluid1_particles.modifiers.new('Remesh', 'REMESH')
_m.voxel_size = 0.05
_m.use_smooth_shade = True
_m = ob_fluid1_particles.modifiers.new('GeometryNodes.001', 'NODES')
_m.node_group = ng_tofluid1
ob_fluid2_particles.location = (0.0, 0.0, 0.0)
_m = ob_fluid2_particles.modifiers.new('MeshSequenceCache', 'MESH_SEQUENCE_CACHE')
_m.object_path = '/fluid2_particles'
_m.read_data = {'COLOR', 'POLY', 'UV', 'VERT'}
_m = ob_fluid2_particles.modifiers.new('GeometryNodes', 'NODES')
_m.node_group = ng_spherify
_m = ob_fluid2_particles.modifiers.new('Remesh', 'REMESH')
_m.voxel_size = 0.05
_m.use_smooth_shade = True
_m = ob_fluid2_particles.modifiers.new('GeometryNodes.001', 'NODES')
_m.node_group = ng_geometry_nodes_002
ob_cube.location = (0.0, 0.0, 0.0)
ob_cube.use_mesh_mirror_x = True
ob_cube.use_mesh_mirror_y = True
ob_cube.use_mesh_mirror_z = True
ob_area.location = (0.0, 0.0, 0.0)
ob_area.scale = (3.093, 0.6796, 1.0)

# ---- collection membership
col_collection.objects.link(ob_light)
col_collection.objects.link(ob_camera)
col_collection.objects.link(ob_fluid1_particles)
col_collection.objects.link(ob_fluid2_particles)
col_collection.objects.link(ob_cube)
col_collection.objects.link(ob_area)

# ---- scene / render settings (as saved in the file)
scene.camera = ob_camera
scene.frame_start = 0; scene.frame_end = 66; scene.frame_set(13)
scene.render.engine = 'CYCLES'
scene.cycles.sampling_pattern = 'TABULATED_SOBOL'
scene.view_settings.view_transform = 'Filmic'
bpy.context.view_layer.update()
